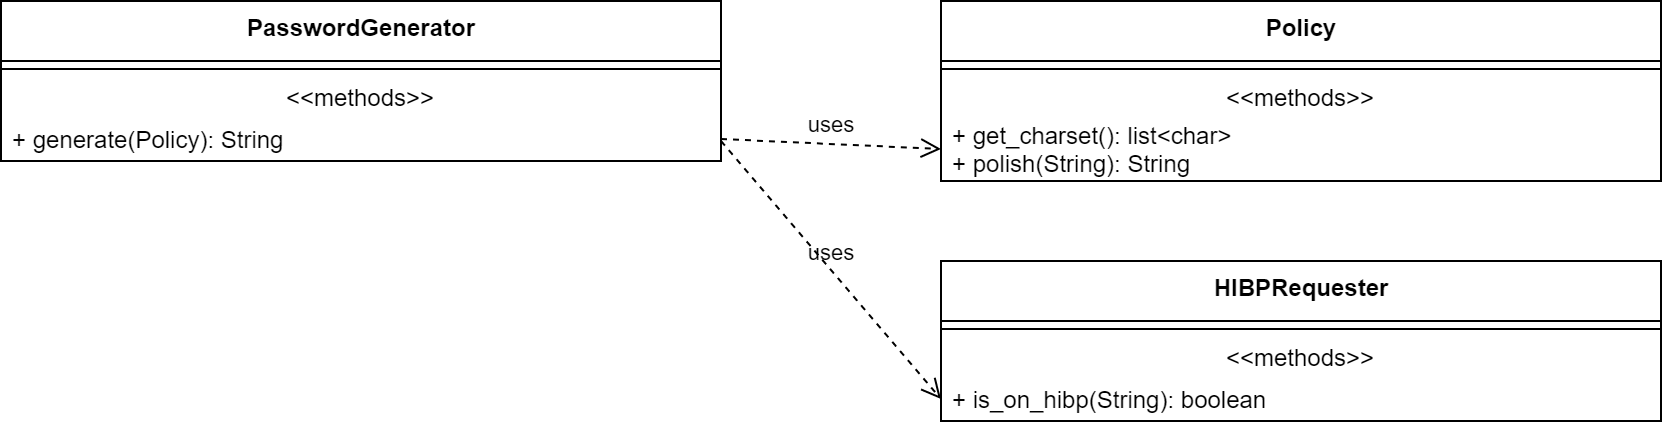

The diagram above was exported from draw.io. Its source (the exported page's mxGraphModel, read from the mxfile embedded in the PNG):
<mxGraphModel dx="1086" dy="806" grid="1" gridSize="10" guides="1" tooltips="1" connect="1" arrows="1" fold="1" page="1" pageScale="1" pageWidth="1000" pageHeight="1000" math="0" shadow="0">
  <root>
    <mxCell id="0" />
    <mxCell id="1" parent="0" />
    <mxCell id="2" value="&lt;b&gt;PasswordGenerator&lt;/b&gt;" style="swimlane;fontStyle=0;align=center;verticalAlign=top;childLayout=stackLayout;horizontal=1;startSize=30;horizontalStack=0;resizeParent=1;resizeParentMax=0;resizeLast=0;collapsible=0;marginBottom=0;html=1;rounded=0;" vertex="1" parent="1">
      <mxGeometry x="740" y="1710" width="360" height="80" as="geometry" />
    </mxCell>
    <mxCell id="3" value="" style="line;strokeWidth=1;fillColor=none;align=left;verticalAlign=middle;spacingTop=-1;spacingLeft=3;spacingRight=3;rotatable=0;labelPosition=right;points=[];portConstraint=eastwest;" vertex="1" parent="2">
      <mxGeometry y="30" width="360" height="8" as="geometry" />
    </mxCell>
    <mxCell id="4" value="&amp;lt;&amp;lt;methods&amp;gt;&amp;gt;" style="text;html=1;strokeColor=none;fillColor=none;align=center;verticalAlign=middle;spacingLeft=4;spacingRight=4;overflow=hidden;rotatable=0;points=[[0,0.5],[1,0.5]];portConstraint=eastwest;" vertex="1" parent="2">
      <mxGeometry y="38" width="360" height="20" as="geometry" />
    </mxCell>
    <mxCell id="5" value="+ generate(Policy): String" style="text;html=1;strokeColor=none;fillColor=none;align=left;verticalAlign=middle;spacingLeft=4;spacingRight=4;overflow=hidden;rotatable=0;points=[[0,0.5],[1,0.5]];portConstraint=eastwest;" vertex="1" parent="2">
      <mxGeometry y="58" width="360" height="22" as="geometry" />
    </mxCell>
    <mxCell id="6" value="&lt;b&gt;Policy&lt;/b&gt;" style="swimlane;fontStyle=0;align=center;verticalAlign=top;childLayout=stackLayout;horizontal=1;startSize=30;horizontalStack=0;resizeParent=1;resizeParentMax=0;resizeLast=0;collapsible=0;marginBottom=0;html=1;rounded=0;" vertex="1" parent="1">
      <mxGeometry x="1210" y="1710" width="360" height="90" as="geometry" />
    </mxCell>
    <mxCell id="7" value="" style="line;strokeWidth=1;fillColor=none;align=left;verticalAlign=middle;spacingTop=-1;spacingLeft=3;spacingRight=3;rotatable=0;labelPosition=right;points=[];portConstraint=eastwest;" vertex="1" parent="6">
      <mxGeometry y="30" width="360" height="8" as="geometry" />
    </mxCell>
    <mxCell id="8" value="&amp;lt;&amp;lt;methods&amp;gt;&amp;gt;" style="text;html=1;strokeColor=none;fillColor=none;align=center;verticalAlign=middle;spacingLeft=4;spacingRight=4;overflow=hidden;rotatable=0;points=[[0,0.5],[1,0.5]];portConstraint=eastwest;" vertex="1" parent="6">
      <mxGeometry y="38" width="360" height="20" as="geometry" />
    </mxCell>
    <mxCell id="9" value="+ get_charset(): list&amp;lt;char&amp;gt;&lt;br&gt;+ polish(String): String" style="text;html=1;strokeColor=none;fillColor=none;align=left;verticalAlign=middle;spacingLeft=4;spacingRight=4;overflow=hidden;rotatable=0;points=[[0,0.5],[1,0.5]];portConstraint=eastwest;" vertex="1" parent="6">
      <mxGeometry y="58" width="360" height="32" as="geometry" />
    </mxCell>
    <mxCell id="10" value="uses" style="endArrow=open;startArrow=none;endFill=0;startFill=0;endSize=8;html=1;verticalAlign=bottom;dashed=1;labelBackgroundColor=none;exitX=1;exitY=0.5;exitDx=0;exitDy=0;entryX=0;entryY=0.5;entryDx=0;entryDy=0;" edge="1" source="5" target="9" parent="1">
      <mxGeometry width="160" relative="1" as="geometry">
        <mxPoint x="1120" y="1780" as="sourcePoint" />
        <mxPoint x="1280" y="1780" as="targetPoint" />
      </mxGeometry>
    </mxCell>
    <mxCell id="11" value="&lt;b&gt;HIBPRequester&lt;/b&gt;" style="swimlane;fontStyle=0;align=center;verticalAlign=top;childLayout=stackLayout;horizontal=1;startSize=30;horizontalStack=0;resizeParent=1;resizeParentMax=0;resizeLast=0;collapsible=0;marginBottom=0;html=1;rounded=0;" vertex="1" parent="1">
      <mxGeometry x="1210" y="1840" width="360" height="80" as="geometry" />
    </mxCell>
    <mxCell id="12" value="" style="line;strokeWidth=1;fillColor=none;align=left;verticalAlign=middle;spacingTop=-1;spacingLeft=3;spacingRight=3;rotatable=0;labelPosition=right;points=[];portConstraint=eastwest;" vertex="1" parent="11">
      <mxGeometry y="30" width="360" height="8" as="geometry" />
    </mxCell>
    <mxCell id="13" value="&amp;lt;&amp;lt;methods&amp;gt;&amp;gt;" style="text;html=1;strokeColor=none;fillColor=none;align=center;verticalAlign=middle;spacingLeft=4;spacingRight=4;overflow=hidden;rotatable=0;points=[[0,0.5],[1,0.5]];portConstraint=eastwest;" vertex="1" parent="11">
      <mxGeometry y="38" width="360" height="20" as="geometry" />
    </mxCell>
    <mxCell id="14" value="+ is_on_hibp(String): boolean" style="text;html=1;strokeColor=none;fillColor=none;align=left;verticalAlign=middle;spacingLeft=4;spacingRight=4;overflow=hidden;rotatable=0;points=[[0,0.5],[1,0.5]];portConstraint=eastwest;" vertex="1" parent="11">
      <mxGeometry y="58" width="360" height="22" as="geometry" />
    </mxCell>
    <mxCell id="15" value="uses" style="endArrow=open;startArrow=none;endFill=0;startFill=0;endSize=8;html=1;verticalAlign=bottom;dashed=1;labelBackgroundColor=none;exitX=1;exitY=0.5;exitDx=0;exitDy=0;entryX=0;entryY=0.5;entryDx=0;entryDy=0;" edge="1" target="14" parent="1">
      <mxGeometry width="160" relative="1" as="geometry">
        <mxPoint x="1100" y="1780" as="sourcePoint" />
        <mxPoint x="1210" y="1785" as="targetPoint" />
      </mxGeometry>
    </mxCell>
  </root>
</mxGraphModel>